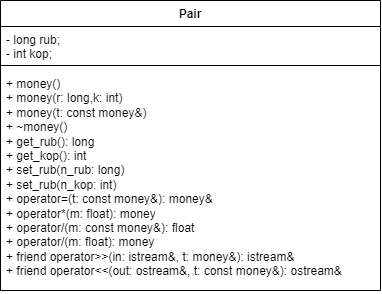

The diagram above was exported from draw.io. Its source (the exported page's mxGraphModel, read from the mxfile embedded in the PNG):
<mxGraphModel dx="480" dy="319" grid="1" gridSize="10" guides="1" tooltips="1" connect="1" arrows="1" fold="1" page="1" pageScale="1" pageWidth="827" pageHeight="1169" math="0" shadow="0">
  <root>
    <mxCell id="WIyWlLk6GJQsqaUBKTNV-0" />
    <mxCell id="WIyWlLk6GJQsqaUBKTNV-1" parent="WIyWlLk6GJQsqaUBKTNV-0" />
    <mxCell id="dxPcNGDtmEGT7iBjrIxW-0" value="Pair" style="swimlane;fontStyle=1;align=center;verticalAlign=top;childLayout=stackLayout;horizontal=1;startSize=26;horizontalStack=0;resizeParent=1;resizeParentMax=0;resizeLast=0;collapsible=1;marginBottom=0;whiteSpace=wrap;html=1;" vertex="1" parent="WIyWlLk6GJQsqaUBKTNV-1">
      <mxGeometry x="300" y="300" width="380" height="290" as="geometry">
        <mxRectangle x="300" y="300" width="60" height="30" as="alternateBounds" />
      </mxGeometry>
    </mxCell>
    <mxCell id="dxPcNGDtmEGT7iBjrIxW-1" value="&lt;div&gt;- long rub;&lt;/div&gt;&lt;div&gt;&lt;span style=&quot;background-color: initial;&quot;&gt;- int kop;&lt;/span&gt;&lt;/div&gt;" style="text;strokeColor=none;fillColor=none;align=left;verticalAlign=top;spacingLeft=4;spacingRight=4;overflow=hidden;rotatable=0;points=[[0,0.5],[1,0.5]];portConstraint=eastwest;whiteSpace=wrap;html=1;" vertex="1" parent="dxPcNGDtmEGT7iBjrIxW-0">
      <mxGeometry y="26" width="380" height="34" as="geometry" />
    </mxCell>
    <mxCell id="dxPcNGDtmEGT7iBjrIxW-2" value="" style="line;strokeWidth=1;fillColor=none;align=left;verticalAlign=middle;spacingTop=-1;spacingLeft=3;spacingRight=3;rotatable=0;labelPosition=right;points=[];portConstraint=eastwest;strokeColor=inherit;" vertex="1" parent="dxPcNGDtmEGT7iBjrIxW-0">
      <mxGeometry y="60" width="380" height="10" as="geometry" />
    </mxCell>
    <mxCell id="dxPcNGDtmEGT7iBjrIxW-3" value="&lt;div&gt;+ money()&amp;nbsp;&lt;/div&gt;&lt;div&gt;&lt;span style=&quot;white-space: normal;&quot;&gt;+ money(r: long,k: int)&lt;/span&gt;&lt;/div&gt;&lt;div&gt;&lt;span style=&quot;white-space: normal;&quot;&gt;+ money(t: const money&amp;amp;)&lt;/span&gt;&lt;/div&gt;&lt;div&gt;&lt;span style=&quot;white-space: normal;&quot;&gt;+ ~money()&lt;/span&gt;&lt;/div&gt;&lt;div&gt;&lt;span style=&quot;white-space: normal;&quot;&gt;+ get_rub():&amp;nbsp;&lt;/span&gt;&lt;span style=&quot;background-color: initial;&quot;&gt;long&lt;/span&gt;&lt;/div&gt;&lt;div&gt;&lt;span style=&quot;white-space: normal;&quot;&gt;+ get_kop():&amp;nbsp;&lt;/span&gt;&lt;span style=&quot;background-color: initial;&quot;&gt;int&lt;/span&gt;&lt;/div&gt;&lt;div&gt;&lt;span style=&quot;white-space: normal;&quot;&gt;+ set_rub(&lt;/span&gt;&lt;span style=&quot;background-color: initial;&quot;&gt;n_rub:&amp;nbsp;&lt;/span&gt;&lt;span style=&quot;background-color: initial;&quot;&gt;long)&lt;/span&gt;&lt;/div&gt;&lt;div&gt;&lt;span style=&quot;white-space: normal;&quot;&gt;+ set_rub(&lt;/span&gt;&lt;span style=&quot;background-color: initial;&quot;&gt;n_kop:&amp;nbsp;&lt;/span&gt;&lt;span style=&quot;background-color: initial;&quot;&gt;int)&lt;/span&gt;&lt;/div&gt;&lt;div&gt;&lt;span style=&quot;white-space: normal;&quot;&gt;+ operator=(t: const money&amp;amp;):&amp;nbsp;&lt;/span&gt;&lt;span style=&quot;background-color: initial;&quot;&gt;money&amp;amp;&lt;/span&gt;&lt;/div&gt;&lt;div&gt;&lt;span style=&quot;white-space: normal;&quot;&gt;+ operator*(m: float):&amp;nbsp;&lt;/span&gt;&lt;span style=&quot;background-color: initial;&quot;&gt;money&lt;/span&gt;&lt;span style=&quot;background-color: initial;&quot;&gt;&amp;nbsp;&lt;/span&gt;&lt;/div&gt;&lt;div&gt;&lt;span style=&quot;white-space: normal;&quot;&gt;+ operator/(m: const money&amp;amp;):&amp;nbsp;&lt;/span&gt;&lt;span style=&quot;background-color: initial;&quot;&gt;float&lt;/span&gt;&lt;/div&gt;&lt;div&gt;&lt;span style=&quot;background-color: initial;&quot;&gt;+ operator/(m: float):&amp;nbsp;&lt;/span&gt;&lt;span style=&quot;background-color: initial;&quot;&gt;money&lt;/span&gt;&lt;/div&gt;&lt;div&gt;&lt;span style=&quot;white-space: normal;&quot;&gt;+ friend operator&amp;gt;&amp;gt;(in: istream&amp;amp;, t: money&amp;amp;):&amp;nbsp;&lt;/span&gt;&lt;span style=&quot;background-color: initial;&quot;&gt;istream&amp;amp;&lt;/span&gt;&lt;/div&gt;&lt;div&gt;&lt;span style=&quot;white-space: normal;&quot;&gt;+ friend operator&amp;lt;&amp;lt;(out: ostream&amp;amp;, t: const money&amp;amp;):&amp;nbsp;&lt;/span&gt;&lt;span style=&quot;background-color: initial;&quot;&gt;ostream&amp;amp;&lt;/span&gt;&lt;/div&gt;" style="text;strokeColor=none;fillColor=none;align=left;verticalAlign=top;spacingLeft=4;spacingRight=4;overflow=hidden;rotatable=0;points=[[0,0.5],[1,0.5]];portConstraint=eastwest;whiteSpace=wrap;html=1;" vertex="1" parent="dxPcNGDtmEGT7iBjrIxW-0">
      <mxGeometry y="70" width="380" height="220" as="geometry" />
    </mxCell>
  </root>
</mxGraphModel>